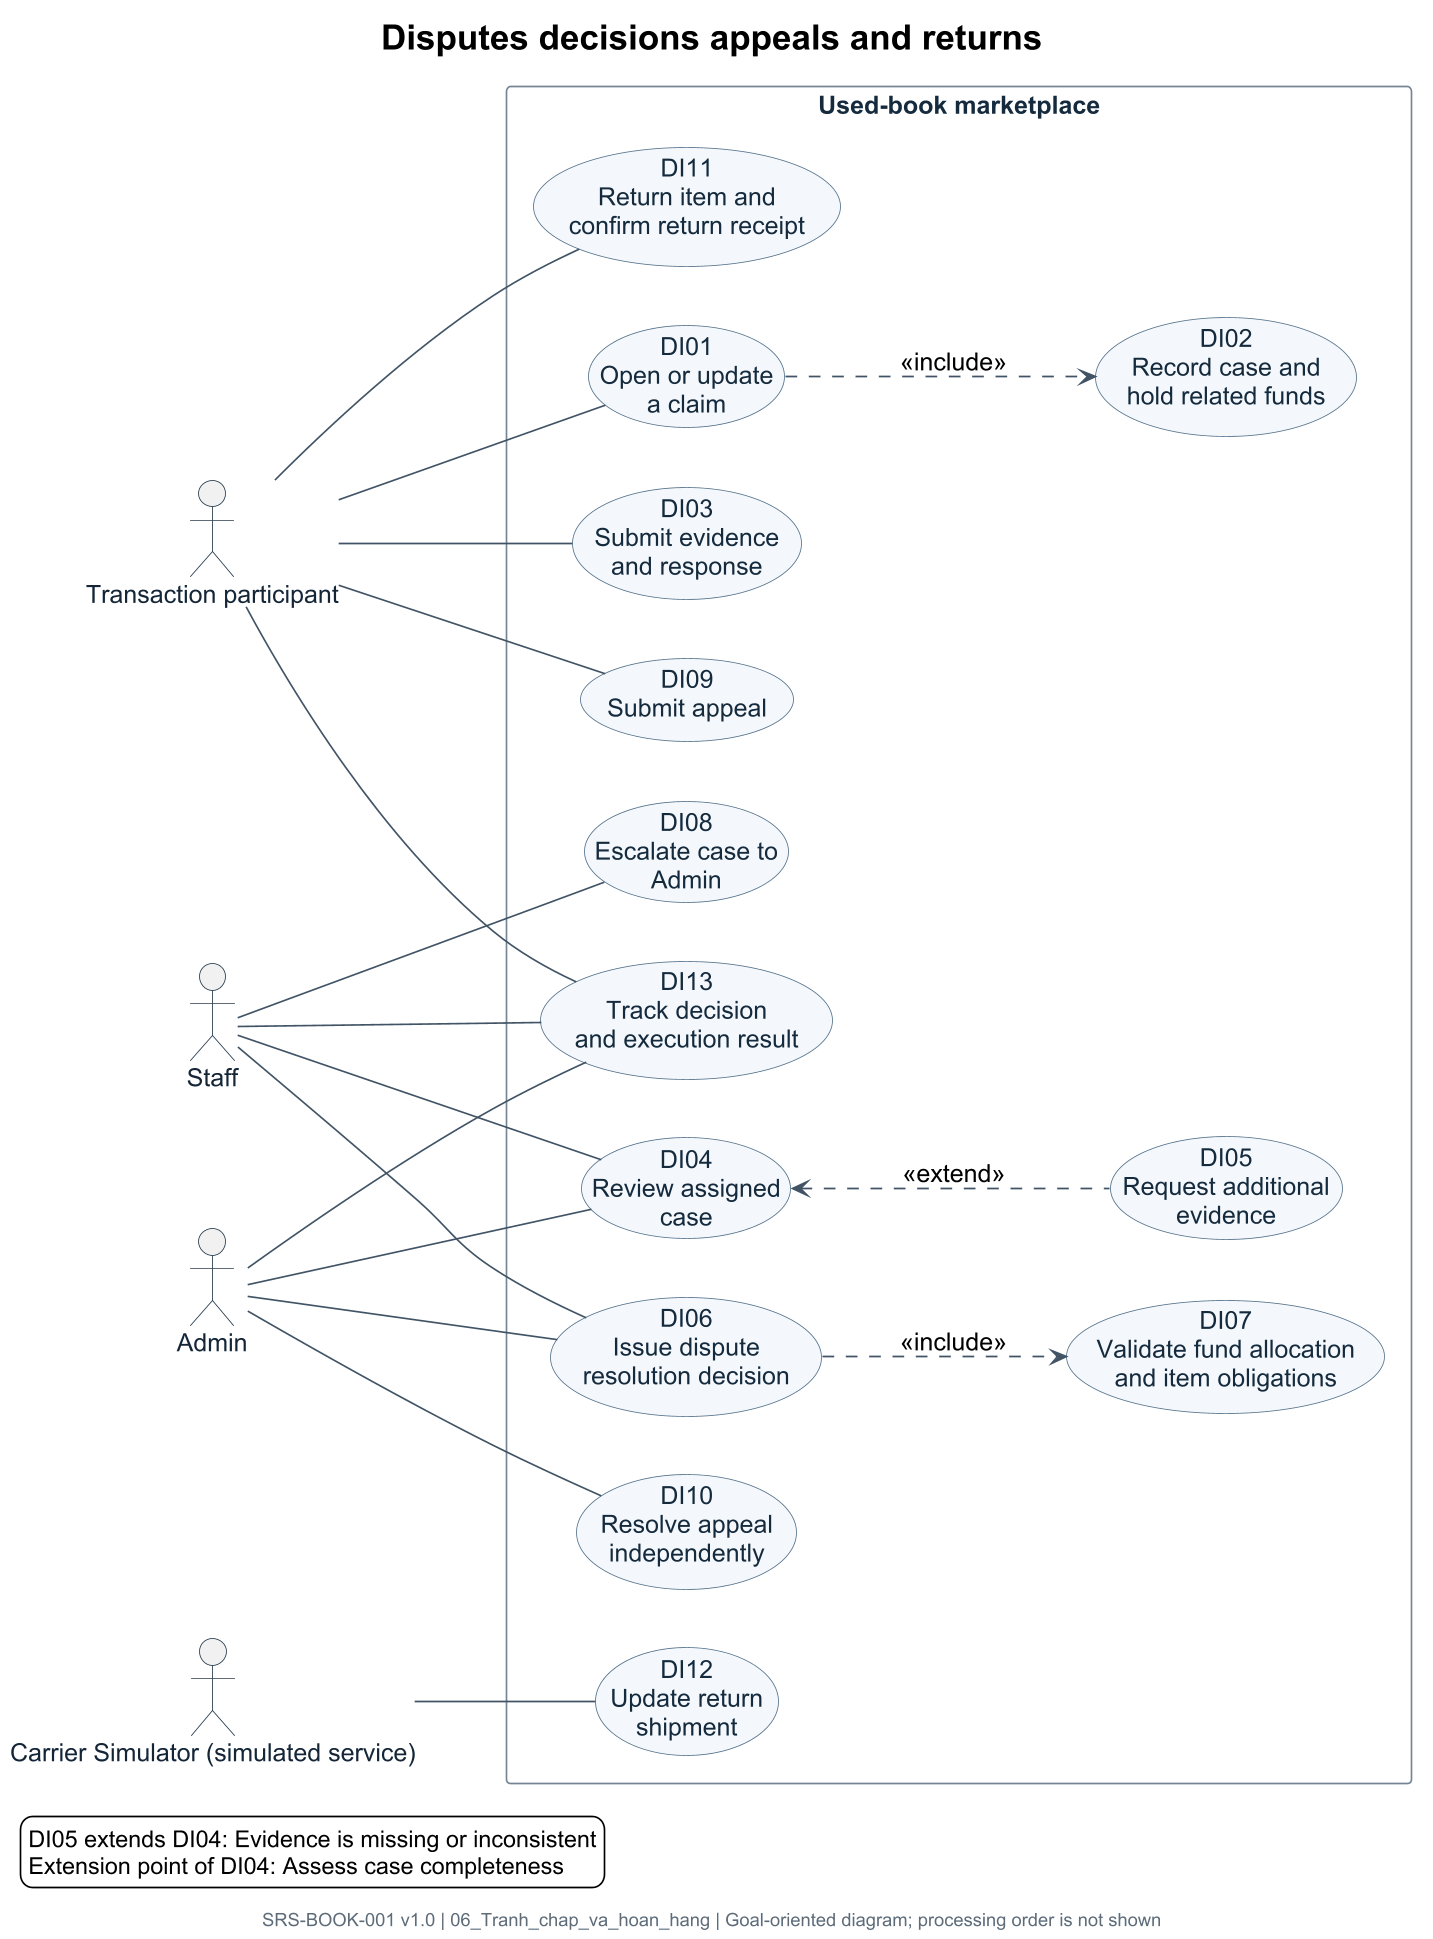

The diagram above was rendered by PlantUML. Its source (embedded in the PNG):
@startuml
left to right direction
skinparam defaultFontName Arial
skinparam defaultFontSize 15
skinparam dpi 160
skinparam shadowing false
skinparam backgroundColor white
skinparam ArrowColor #425365
skinparam ArrowThickness 1
skinparam ActorBorderColor #273748
skinparam ActorFontColor #162536
skinparam UsecaseBackgroundColor #F4F8FC
skinparam UsecaseBorderColor #54728C
skinparam UsecaseFontColor #152B3D
skinparam RectangleBorderColor #758594
skinparam RectangleBackgroundColor white
skinparam RectangleFontColor #152B3D
skinparam NoteBackgroundColor #FFFDF5
skinparam NoteBorderColor #C5B984
skinparam NoteFontSize 12
skinparam TitleFontSize 21
skinparam TitleFontColor black
skinparam FooterFontSize 11
skinparam FooterFontColor #5F6B76
skinparam nodesep 35
skinparam ranksep 70
hide stereotype

title Disputes decisions appeals and returns
footer SRS-BOOK-001 v1.0 | 06_Tranh_chap_va_hoan_hang | Goal-oriented diagram; processing order is not shown
actor "Transaction participant" as party
actor "Staff" as staff
actor "Admin" as admin
actor "Carrier Simulator (simulated service)" as carrier
rectangle "Used-book marketplace" as PLATFORM {
  usecase "DI01\nOpen or update\na claim" as DI01
  usecase "DI02\nRecord case and\nhold related funds" as DI02
  usecase "DI03\nSubmit evidence\nand response" as DI03
  usecase "DI04\nReview assigned\ncase" as DI04
  usecase "DI05\nRequest additional\nevidence" as DI05
  usecase "DI06\nIssue dispute\nresolution decision" as DI06
  usecase "DI07\nValidate fund allocation\nand item obligations" as DI07
  usecase "DI08\nEscalate case to\nAdmin" as DI08
  usecase "DI09\nSubmit appeal" as DI09
  usecase "DI10\nResolve appeal\nindependently" as DI10
  usecase "DI11\nReturn item and\nconfirm return receipt" as DI11
  usecase "DI12\nUpdate return\nshipment" as DI12
  usecase "DI13\nTrack decision\nand execution result" as DI13
}
party -- DI01
party -- DI03
party -- DI09
party -- DI11
party -- DI13
staff -- DI04
staff -- DI06
staff -- DI08
staff -- DI13
admin -- DI04
admin -- DI06
admin -- DI10
admin -- DI13
carrier -- DI12
DI01 ..> DI02 : <<include>>
DI05 .up.> DI04 : <<extend>>
DI06 ..> DI07 : <<include>>
legend bottom left
DI05 extends DI04: Evidence is missing or inconsistent
Extension point of DI04: Assess case completeness
endlegend
@enduml